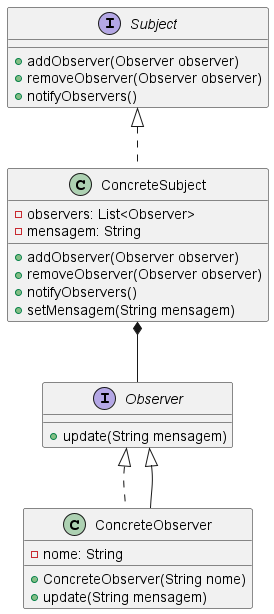

The diagram above was rendered by PlantUML. Its source (embedded in the PNG):
@startuml CanalDeNoticias
interface Observer {
    +update(String mensagem)
}

interface Subject {
    +addObserver(Observer observer)
    +removeObserver(Observer observer)
    +notifyObservers()
}

class ConcreteObserver implements Observer {
    -nome: String
    +ConcreteObserver(String nome)
    +update(String mensagem)
}

class ConcreteSubject implements Subject {
    -observers: List<Observer>
    -mensagem: String
    +addObserver(Observer observer)
    +removeObserver(Observer observer)
    +notifyObservers()
    +setMensagem(String mensagem)
}

ConcreteSubject *-- Observer
ConcreteObserver --|> Observer
@enduml